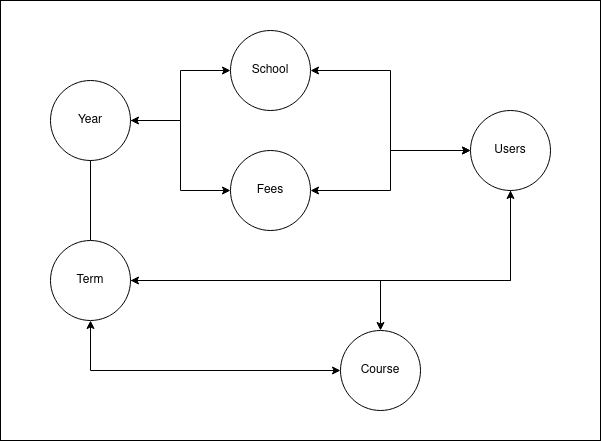

The diagram above was exported from draw.io. Its source (the exported page's mxGraphModel, read from the mxfile embedded in the PNG):
<mxGraphModel dx="1016" dy="1191" grid="1" gridSize="10" guides="1" tooltips="1" connect="1" arrows="1" fold="1" page="1" pageScale="1" pageWidth="850" pageHeight="1100" math="0" shadow="0">
  <root>
    <mxCell id="0" />
    <mxCell id="1" parent="0" />
    <mxCell id="sjWc-PMB-SDEbKh_rK0m-1" value="" style="rounded=0;whiteSpace=wrap;html=1;" vertex="1" parent="1">
      <mxGeometry x="40" y="160" width="600" height="440" as="geometry" />
    </mxCell>
    <mxCell id="sjWc-PMB-SDEbKh_rK0m-2" value="School" style="ellipse;whiteSpace=wrap;html=1;aspect=fixed;" vertex="1" parent="1">
      <mxGeometry x="270" y="190" width="80" height="80" as="geometry" />
    </mxCell>
    <mxCell id="sjWc-PMB-SDEbKh_rK0m-15" value="" style="edgeStyle=orthogonalEdgeStyle;rounded=0;orthogonalLoop=1;jettySize=auto;html=1;endArrow=classic;endFill=1;" edge="1" parent="1" source="sjWc-PMB-SDEbKh_rK0m-3" target="sjWc-PMB-SDEbKh_rK0m-2">
      <mxGeometry relative="1" as="geometry" />
    </mxCell>
    <mxCell id="sjWc-PMB-SDEbKh_rK0m-3" value="Year" style="ellipse;whiteSpace=wrap;html=1;aspect=fixed;" vertex="1" parent="1">
      <mxGeometry x="90" y="240" width="80" height="80" as="geometry" />
    </mxCell>
    <mxCell id="sjWc-PMB-SDEbKh_rK0m-16" value="" style="edgeStyle=orthogonalEdgeStyle;rounded=0;orthogonalLoop=1;jettySize=auto;html=1;endArrow=classic;endFill=1;startArrow=classic;startFill=1;" edge="1" parent="1" source="sjWc-PMB-SDEbKh_rK0m-4" target="sjWc-PMB-SDEbKh_rK0m-2">
      <mxGeometry relative="1" as="geometry" />
    </mxCell>
    <mxCell id="sjWc-PMB-SDEbKh_rK0m-4" value="Users" style="ellipse;whiteSpace=wrap;html=1;aspect=fixed;" vertex="1" parent="1">
      <mxGeometry x="510" y="270" width="80" height="80" as="geometry" />
    </mxCell>
    <mxCell id="sjWc-PMB-SDEbKh_rK0m-9" value="" style="edgeStyle=orthogonalEdgeStyle;rounded=0;orthogonalLoop=1;jettySize=auto;html=1;endArrow=classic;endFill=1;" edge="1" parent="1" source="sjWc-PMB-SDEbKh_rK0m-5" target="sjWc-PMB-SDEbKh_rK0m-8">
      <mxGeometry relative="1" as="geometry" />
    </mxCell>
    <mxCell id="sjWc-PMB-SDEbKh_rK0m-12" value="" style="edgeStyle=orthogonalEdgeStyle;rounded=0;orthogonalLoop=1;jettySize=auto;html=1;endArrow=none;endFill=0;" edge="1" parent="1" source="sjWc-PMB-SDEbKh_rK0m-5" target="sjWc-PMB-SDEbKh_rK0m-3">
      <mxGeometry relative="1" as="geometry" />
    </mxCell>
    <mxCell id="sjWc-PMB-SDEbKh_rK0m-13" value="" style="edgeStyle=orthogonalEdgeStyle;rounded=0;orthogonalLoop=1;jettySize=auto;html=1;endArrow=classic;endFill=1;startArrow=classic;startFill=1;" edge="1" parent="1" source="sjWc-PMB-SDEbKh_rK0m-6" target="sjWc-PMB-SDEbKh_rK0m-3">
      <mxGeometry relative="1" as="geometry" />
    </mxCell>
    <mxCell id="sjWc-PMB-SDEbKh_rK0m-14" value="" style="edgeStyle=orthogonalEdgeStyle;rounded=0;orthogonalLoop=1;jettySize=auto;html=1;endArrow=classic;endFill=1;startArrow=classic;startFill=1;" edge="1" parent="1" source="sjWc-PMB-SDEbKh_rK0m-6" target="sjWc-PMB-SDEbKh_rK0m-4">
      <mxGeometry relative="1" as="geometry" />
    </mxCell>
    <mxCell id="sjWc-PMB-SDEbKh_rK0m-6" value="Fees" style="ellipse;whiteSpace=wrap;html=1;aspect=fixed;" vertex="1" parent="1">
      <mxGeometry x="270" y="310" width="80" height="80" as="geometry" />
    </mxCell>
    <mxCell id="sjWc-PMB-SDEbKh_rK0m-17" value="" style="edgeStyle=orthogonalEdgeStyle;rounded=0;orthogonalLoop=1;jettySize=auto;html=1;endArrow=none;endFill=0;" edge="1" parent="1" source="sjWc-PMB-SDEbKh_rK0m-5" target="sjWc-PMB-SDEbKh_rK0m-4">
      <mxGeometry relative="1" as="geometry" />
    </mxCell>
    <mxCell id="sjWc-PMB-SDEbKh_rK0m-8" value="Course" style="ellipse;whiteSpace=wrap;html=1;aspect=fixed;" vertex="1" parent="1">
      <mxGeometry x="380" y="490" width="80" height="80" as="geometry" />
    </mxCell>
    <mxCell id="sjWc-PMB-SDEbKh_rK0m-19" value="" style="edgeStyle=orthogonalEdgeStyle;rounded=0;orthogonalLoop=1;jettySize=auto;html=1;endArrow=classic;endFill=1;startArrow=classic;startFill=1;" edge="1" parent="1" source="sjWc-PMB-SDEbKh_rK0m-5" target="sjWc-PMB-SDEbKh_rK0m-4">
      <mxGeometry relative="1" as="geometry" />
    </mxCell>
    <mxCell id="sjWc-PMB-SDEbKh_rK0m-5" value="Term" style="ellipse;whiteSpace=wrap;html=1;aspect=fixed;" vertex="1" parent="1">
      <mxGeometry x="90" y="400" width="80" height="80" as="geometry" />
    </mxCell>
    <mxCell id="sjWc-PMB-SDEbKh_rK0m-18" value="" style="edgeStyle=orthogonalEdgeStyle;rounded=0;orthogonalLoop=1;jettySize=auto;html=1;endArrow=classic;endFill=1;startArrow=classic;startFill=1;" edge="1" parent="1" source="sjWc-PMB-SDEbKh_rK0m-8" target="sjWc-PMB-SDEbKh_rK0m-5">
      <mxGeometry relative="1" as="geometry">
        <mxPoint x="490" y="610" as="sourcePoint" />
        <mxPoint x="560" y="350" as="targetPoint" />
      </mxGeometry>
    </mxCell>
  </root>
</mxGraphModel>